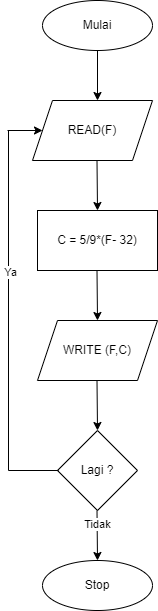

The diagram above was exported from draw.io. Its source (the exported page's mxGraphModel, read from the mxfile embedded in the PNG):
<mxGraphModel dx="794" dy="509" grid="1" gridSize="10" guides="1" tooltips="1" connect="1" arrows="1" fold="1" page="1" pageScale="1" pageWidth="827" pageHeight="1169" math="0" shadow="0">
  <root>
    <mxCell id="WIyWlLk6GJQsqaUBKTNV-0" />
    <mxCell id="WIyWlLk6GJQsqaUBKTNV-1" parent="WIyWlLk6GJQsqaUBKTNV-0" />
    <mxCell id="MZNgFL393m4HT2qFR625-0" value="Mulai" style="ellipse;whiteSpace=wrap;html=1;" parent="WIyWlLk6GJQsqaUBKTNV-1" vertex="1">
      <mxGeometry x="304" y="70" width="110" height="50" as="geometry" />
    </mxCell>
    <mxCell id="MZNgFL393m4HT2qFR625-1" value="READ(F)" style="shape=parallelogram;perimeter=parallelogramPerimeter;whiteSpace=wrap;html=1;fixedSize=1;" parent="WIyWlLk6GJQsqaUBKTNV-1" vertex="1">
      <mxGeometry x="294" y="170" width="120" height="60" as="geometry" />
    </mxCell>
    <mxCell id="MZNgFL393m4HT2qFR625-2" value="C = 5/9*(F- 32)" style="rounded=0;whiteSpace=wrap;html=1;" parent="WIyWlLk6GJQsqaUBKTNV-1" vertex="1">
      <mxGeometry x="299" y="280" width="120" height="60" as="geometry" />
    </mxCell>
    <mxCell id="MZNgFL393m4HT2qFR625-3" value="WRITE (F,C)" style="shape=parallelogram;perimeter=parallelogramPerimeter;whiteSpace=wrap;html=1;fixedSize=1;" parent="WIyWlLk6GJQsqaUBKTNV-1" vertex="1">
      <mxGeometry x="299" y="390" width="120" height="60" as="geometry" />
    </mxCell>
    <mxCell id="MZNgFL393m4HT2qFR625-4" value="Lagi ?" style="rhombus;whiteSpace=wrap;html=1;" parent="WIyWlLk6GJQsqaUBKTNV-1" vertex="1">
      <mxGeometry x="319" y="500" width="80" height="80" as="geometry" />
    </mxCell>
    <mxCell id="MZNgFL393m4HT2qFR625-6" value="Stop" style="ellipse;whiteSpace=wrap;html=1;" parent="WIyWlLk6GJQsqaUBKTNV-1" vertex="1">
      <mxGeometry x="304" y="630" width="110" height="50" as="geometry" />
    </mxCell>
    <mxCell id="MZNgFL393m4HT2qFR625-7" value="" style="endArrow=classic;html=1;rounded=0;exitX=0.5;exitY=1;exitDx=0;exitDy=0;" parent="WIyWlLk6GJQsqaUBKTNV-1" source="MZNgFL393m4HT2qFR625-0" edge="1">
      <mxGeometry width="50" height="50" relative="1" as="geometry">
        <mxPoint x="370" y="120" as="sourcePoint" />
        <mxPoint x="359" y="170" as="targetPoint" />
      </mxGeometry>
    </mxCell>
    <mxCell id="MZNgFL393m4HT2qFR625-8" value="" style="endArrow=classic;html=1;rounded=0;exitX=0.5;exitY=1;exitDx=0;exitDy=0;" parent="WIyWlLk6GJQsqaUBKTNV-1" edge="1">
      <mxGeometry width="50" height="50" relative="1" as="geometry">
        <mxPoint x="358.5" y="230" as="sourcePoint" />
        <mxPoint x="359" y="280" as="targetPoint" />
      </mxGeometry>
    </mxCell>
    <mxCell id="MZNgFL393m4HT2qFR625-11" value="" style="endArrow=classic;html=1;rounded=0;exitX=0.5;exitY=1;exitDx=0;exitDy=0;" parent="WIyWlLk6GJQsqaUBKTNV-1" edge="1">
      <mxGeometry width="50" height="50" relative="1" as="geometry">
        <mxPoint x="358.5" y="340" as="sourcePoint" />
        <mxPoint x="359" y="390" as="targetPoint" />
      </mxGeometry>
    </mxCell>
    <mxCell id="MZNgFL393m4HT2qFR625-13" value="" style="endArrow=classic;html=1;rounded=0;exitX=0.5;exitY=1;exitDx=0;exitDy=0;" parent="WIyWlLk6GJQsqaUBKTNV-1" edge="1">
      <mxGeometry width="50" height="50" relative="1" as="geometry">
        <mxPoint x="358.5" y="450" as="sourcePoint" />
        <mxPoint x="359" y="500" as="targetPoint" />
      </mxGeometry>
    </mxCell>
    <mxCell id="MZNgFL393m4HT2qFR625-14" value="" style="endArrow=classic;html=1;rounded=0;exitX=0.5;exitY=1;exitDx=0;exitDy=0;" parent="WIyWlLk6GJQsqaUBKTNV-1" edge="1">
      <mxGeometry width="50" height="50" relative="1" as="geometry">
        <mxPoint x="358.5" y="580" as="sourcePoint" />
        <mxPoint x="359" y="630" as="targetPoint" />
      </mxGeometry>
    </mxCell>
    <mxCell id="vnx_x3gUFQfeqABT2hF5-8" value="Tidak" style="edgeLabel;html=1;align=center;verticalAlign=middle;resizable=0;points=[];" vertex="1" connectable="0" parent="MZNgFL393m4HT2qFR625-14">
      <mxGeometry x="-0.4267" relative="1" as="geometry">
        <mxPoint as="offset" />
      </mxGeometry>
    </mxCell>
    <mxCell id="vnx_x3gUFQfeqABT2hF5-1" value="" style="endArrow=none;html=1;rounded=0;" edge="1" parent="WIyWlLk6GJQsqaUBKTNV-1">
      <mxGeometry width="50" height="50" relative="1" as="geometry">
        <mxPoint x="270" y="540" as="sourcePoint" />
        <mxPoint x="320" y="540" as="targetPoint" />
      </mxGeometry>
    </mxCell>
    <mxCell id="vnx_x3gUFQfeqABT2hF5-2" value="" style="endArrow=none;html=1;rounded=0;" edge="1" parent="WIyWlLk6GJQsqaUBKTNV-1">
      <mxGeometry width="50" height="50" relative="1" as="geometry">
        <mxPoint x="270" y="540" as="sourcePoint" />
        <mxPoint x="270" y="200" as="targetPoint" />
        <Array as="points">
          <mxPoint x="270" y="540" />
        </Array>
      </mxGeometry>
    </mxCell>
    <mxCell id="vnx_x3gUFQfeqABT2hF5-9" value="Ya&lt;br&gt;" style="edgeLabel;html=1;align=center;verticalAlign=middle;resizable=0;points=[];" vertex="1" connectable="0" parent="vnx_x3gUFQfeqABT2hF5-2">
      <mxGeometry x="0.1706" y="-1" relative="1" as="geometry">
        <mxPoint as="offset" />
      </mxGeometry>
    </mxCell>
    <mxCell id="vnx_x3gUFQfeqABT2hF5-3" value="" style="endArrow=classic;html=1;rounded=0;entryX=0;entryY=0.5;entryDx=0;entryDy=0;" edge="1" parent="WIyWlLk6GJQsqaUBKTNV-1" target="MZNgFL393m4HT2qFR625-1">
      <mxGeometry width="50" height="50" relative="1" as="geometry">
        <mxPoint x="269" y="200" as="sourcePoint" />
        <mxPoint x="319" y="150" as="targetPoint" />
      </mxGeometry>
    </mxCell>
  </root>
</mxGraphModel>